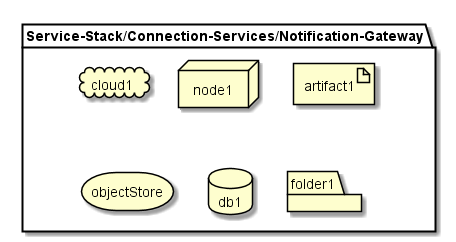

The diagram above was rendered by PlantUML. Its source (embedded in the PNG):
@startuml

package  "Service-Stack/Connection-Services/Notification-Gateway" {
  cloud cloud1
  node node1
  artifact artifact1
  storage objectStore
  database db1
  folder folder1
}

@enduml